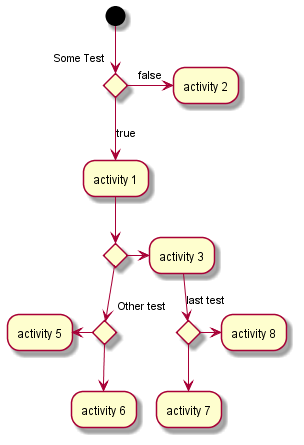

The diagram above was rendered by PlantUML. Its source (embedded in the PNG):
@startuml
(*) --> if "Some Test" then
-->[true] "activity 1"
if "" then
-> "activity 3" as a3
else
if "Other test" then
-left-> "activity 5"
else
--> "activity 6"
endif
endif
else
->[false] "activity 2"
endif
a3 --> if "last test" then
--> "activity 7"
else
-> "activity 8"
endif
@enduml